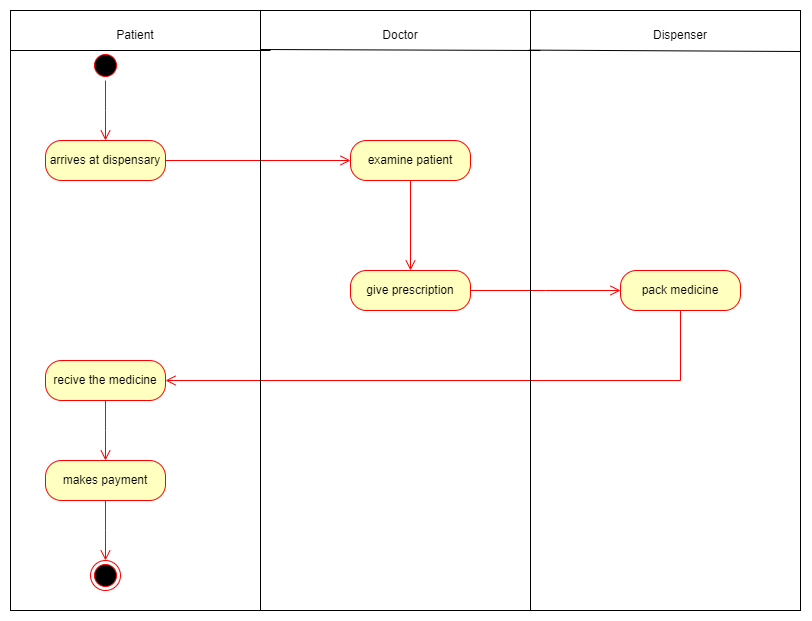

The diagram above was exported from draw.io. Its source (the exported page's mxGraphModel, read from the mxfile embedded in the PNG):
<mxGraphModel dx="1036" dy="614" grid="1" gridSize="10" guides="1" tooltips="1" connect="1" arrows="1" fold="1" page="1" pageScale="1" pageWidth="850" pageHeight="1100" math="0" shadow="0">
  <root>
    <mxCell id="0" />
    <mxCell id="1" parent="0" />
    <mxCell id="-jZo_YyzgqD8XasCRb1_-16" value="" style="rounded=0;whiteSpace=wrap;html=1;fillColor=none;" vertex="1" parent="1">
      <mxGeometry x="80" y="40" width="250" height="600" as="geometry" />
    </mxCell>
    <mxCell id="-jZo_YyzgqD8XasCRb1_-1" value="" style="ellipse;html=1;shape=startState;fillColor=#000000;strokeColor=#ff0000;" vertex="1" parent="1">
      <mxGeometry x="160" y="80" width="30" height="30" as="geometry" />
    </mxCell>
    <mxCell id="-jZo_YyzgqD8XasCRb1_-2" value="" style="edgeStyle=orthogonalEdgeStyle;html=1;verticalAlign=bottom;endArrow=open;endSize=8;strokeColor=#ff0000;rounded=0;" edge="1" source="-jZo_YyzgqD8XasCRb1_-1" parent="1">
      <mxGeometry relative="1" as="geometry">
        <mxPoint x="175" y="170" as="targetPoint" />
      </mxGeometry>
    </mxCell>
    <mxCell id="-jZo_YyzgqD8XasCRb1_-3" value="arrives at dispensary" style="rounded=1;whiteSpace=wrap;html=1;arcSize=40;fontColor=#000000;fillColor=#ffffc0;strokeColor=#ff0000;" vertex="1" parent="1">
      <mxGeometry x="115" y="170" width="120" height="40" as="geometry" />
    </mxCell>
    <mxCell id="-jZo_YyzgqD8XasCRb1_-4" value="" style="edgeStyle=orthogonalEdgeStyle;html=1;verticalAlign=bottom;endArrow=open;endSize=8;strokeColor=#ff0000;rounded=0;exitX=1;exitY=0.5;exitDx=0;exitDy=0;" edge="1" source="-jZo_YyzgqD8XasCRb1_-3" parent="1">
      <mxGeometry relative="1" as="geometry">
        <mxPoint x="420" y="190" as="targetPoint" />
      </mxGeometry>
    </mxCell>
    <mxCell id="-jZo_YyzgqD8XasCRb1_-5" value="examine patient" style="rounded=1;whiteSpace=wrap;html=1;arcSize=40;fontColor=#000000;fillColor=#ffffc0;strokeColor=#ff0000;" vertex="1" parent="1">
      <mxGeometry x="420" y="170" width="120" height="40" as="geometry" />
    </mxCell>
    <mxCell id="-jZo_YyzgqD8XasCRb1_-6" value="" style="edgeStyle=orthogonalEdgeStyle;html=1;verticalAlign=bottom;endArrow=open;endSize=8;strokeColor=#ff0000;rounded=0;" edge="1" source="-jZo_YyzgqD8XasCRb1_-5" parent="1">
      <mxGeometry relative="1" as="geometry">
        <mxPoint x="480" y="300" as="targetPoint" />
        <Array as="points">
          <mxPoint x="480" y="300" />
        </Array>
      </mxGeometry>
    </mxCell>
    <mxCell id="-jZo_YyzgqD8XasCRb1_-7" value="give prescription" style="rounded=1;whiteSpace=wrap;html=1;arcSize=40;fontColor=#000000;fillColor=#ffffc0;strokeColor=#ff0000;" vertex="1" parent="1">
      <mxGeometry x="420" y="300" width="120" height="40" as="geometry" />
    </mxCell>
    <mxCell id="-jZo_YyzgqD8XasCRb1_-8" value="" style="edgeStyle=orthogonalEdgeStyle;html=1;verticalAlign=bottom;endArrow=open;endSize=8;strokeColor=#ff0000;rounded=0;exitX=1;exitY=0.5;exitDx=0;exitDy=0;" edge="1" source="-jZo_YyzgqD8XasCRb1_-7" parent="1">
      <mxGeometry relative="1" as="geometry">
        <mxPoint x="690" y="320" as="targetPoint" />
      </mxGeometry>
    </mxCell>
    <mxCell id="-jZo_YyzgqD8XasCRb1_-9" value="pack medicine" style="rounded=1;whiteSpace=wrap;html=1;arcSize=40;fontColor=#000000;fillColor=#ffffc0;strokeColor=#ff0000;" vertex="1" parent="1">
      <mxGeometry x="690" y="300" width="120" height="40" as="geometry" />
    </mxCell>
    <mxCell id="-jZo_YyzgqD8XasCRb1_-10" value="" style="edgeStyle=orthogonalEdgeStyle;html=1;verticalAlign=bottom;endArrow=open;endSize=8;strokeColor=#ff0000;rounded=0;entryX=1;entryY=0.5;entryDx=0;entryDy=0;" edge="1" source="-jZo_YyzgqD8XasCRb1_-9" parent="1" target="-jZo_YyzgqD8XasCRb1_-11">
      <mxGeometry relative="1" as="geometry">
        <mxPoint x="750" y="400" as="targetPoint" />
        <Array as="points">
          <mxPoint x="750" y="410" />
        </Array>
      </mxGeometry>
    </mxCell>
    <mxCell id="-jZo_YyzgqD8XasCRb1_-11" value="recive the medicine" style="rounded=1;whiteSpace=wrap;html=1;arcSize=40;fontColor=#000000;fillColor=#ffffc0;strokeColor=#ff0000;" vertex="1" parent="1">
      <mxGeometry x="115" y="390" width="120" height="40" as="geometry" />
    </mxCell>
    <mxCell id="-jZo_YyzgqD8XasCRb1_-12" value="" style="edgeStyle=orthogonalEdgeStyle;html=1;verticalAlign=bottom;endArrow=open;endSize=8;strokeColor=#ff0000;rounded=0;" edge="1" source="-jZo_YyzgqD8XasCRb1_-11" parent="1">
      <mxGeometry relative="1" as="geometry">
        <mxPoint x="175" y="490" as="targetPoint" />
      </mxGeometry>
    </mxCell>
    <mxCell id="-jZo_YyzgqD8XasCRb1_-13" value="makes payment" style="rounded=1;whiteSpace=wrap;html=1;arcSize=40;fontColor=#000000;fillColor=#ffffc0;strokeColor=#ff0000;" vertex="1" parent="1">
      <mxGeometry x="115" y="490" width="120" height="40" as="geometry" />
    </mxCell>
    <mxCell id="-jZo_YyzgqD8XasCRb1_-14" value="" style="edgeStyle=orthogonalEdgeStyle;html=1;verticalAlign=bottom;endArrow=open;endSize=8;strokeColor=#ff0000;rounded=0;" edge="1" source="-jZo_YyzgqD8XasCRb1_-13" parent="1">
      <mxGeometry relative="1" as="geometry">
        <mxPoint x="175" y="590" as="targetPoint" />
      </mxGeometry>
    </mxCell>
    <mxCell id="-jZo_YyzgqD8XasCRb1_-15" value="" style="ellipse;html=1;shape=endState;fillColor=#000000;strokeColor=#ff0000;" vertex="1" parent="1">
      <mxGeometry x="160" y="590" width="30" height="30" as="geometry" />
    </mxCell>
    <mxCell id="-jZo_YyzgqD8XasCRb1_-17" value="" style="rounded=0;whiteSpace=wrap;html=1;fillColor=none;" vertex="1" parent="1">
      <mxGeometry x="330" y="40" width="270" height="600" as="geometry" />
    </mxCell>
    <mxCell id="-jZo_YyzgqD8XasCRb1_-18" value="" style="rounded=0;whiteSpace=wrap;html=1;fillColor=none;" vertex="1" parent="1">
      <mxGeometry x="600" y="40" width="270" height="600" as="geometry" />
    </mxCell>
    <mxCell id="-jZo_YyzgqD8XasCRb1_-20" value="" style="endArrow=none;html=1;rounded=0;" edge="1" parent="1">
      <mxGeometry width="50" height="50" relative="1" as="geometry">
        <mxPoint x="80" y="80" as="sourcePoint" />
        <mxPoint x="340" y="80" as="targetPoint" />
      </mxGeometry>
    </mxCell>
    <mxCell id="-jZo_YyzgqD8XasCRb1_-21" value="" style="endArrow=none;html=1;rounded=0;" edge="1" parent="1">
      <mxGeometry width="50" height="50" relative="1" as="geometry">
        <mxPoint x="330" y="79" as="sourcePoint" />
        <mxPoint x="610" y="80" as="targetPoint" />
      </mxGeometry>
    </mxCell>
    <mxCell id="-jZo_YyzgqD8XasCRb1_-22" value="" style="endArrow=none;html=1;rounded=0;exitX=-0.006;exitY=0.066;exitDx=0;exitDy=0;exitPerimeter=0;" edge="1" parent="1" source="-jZo_YyzgqD8XasCRb1_-18">
      <mxGeometry width="50" height="50" relative="1" as="geometry">
        <mxPoint x="610" y="80" as="sourcePoint" />
        <mxPoint x="870" y="81" as="targetPoint" />
      </mxGeometry>
    </mxCell>
    <mxCell id="-jZo_YyzgqD8XasCRb1_-23" value="Patient" style="text;html=1;strokeColor=none;fillColor=none;align=center;verticalAlign=middle;whiteSpace=wrap;rounded=0;" vertex="1" parent="1">
      <mxGeometry x="175" y="50" width="60" height="30" as="geometry" />
    </mxCell>
    <mxCell id="-jZo_YyzgqD8XasCRb1_-24" value="Doctor" style="text;html=1;strokeColor=none;fillColor=none;align=center;verticalAlign=middle;whiteSpace=wrap;rounded=0;" vertex="1" parent="1">
      <mxGeometry x="440" y="50" width="60" height="30" as="geometry" />
    </mxCell>
    <mxCell id="-jZo_YyzgqD8XasCRb1_-25" value="Dispenser" style="text;html=1;strokeColor=none;fillColor=none;align=center;verticalAlign=middle;whiteSpace=wrap;rounded=0;" vertex="1" parent="1">
      <mxGeometry x="720" y="50" width="60" height="30" as="geometry" />
    </mxCell>
  </root>
</mxGraphModel>